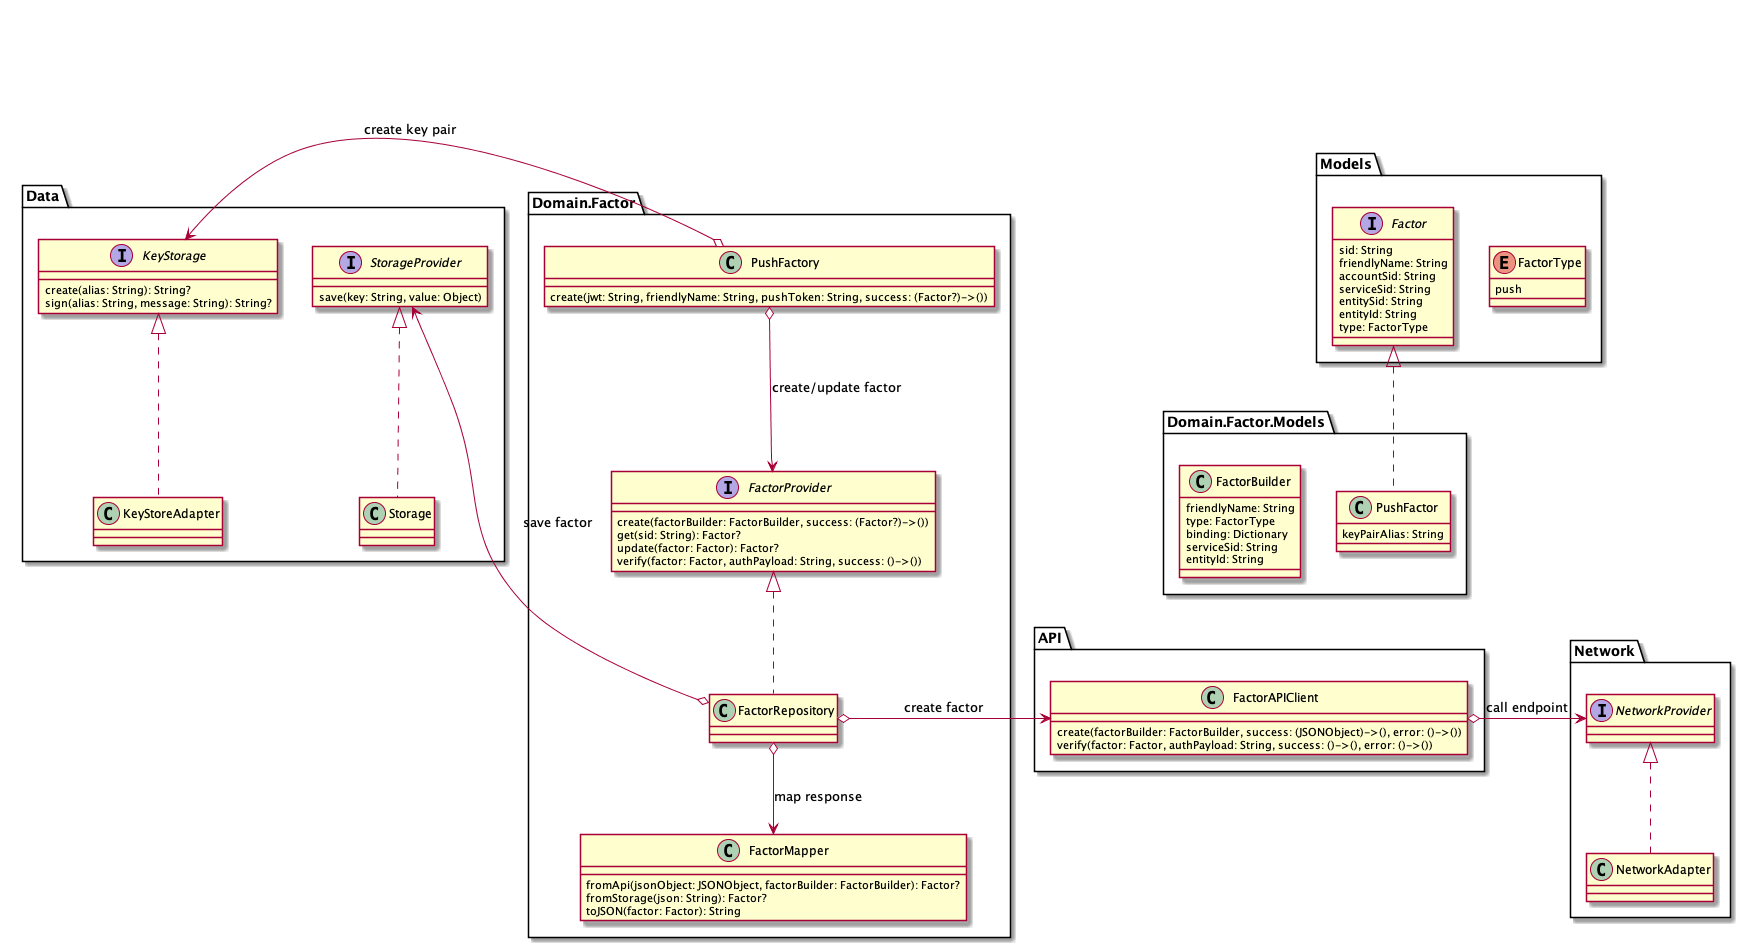

The diagram above was rendered by PlantUML. Its source (embedded in the PNG):
@startuml Create push factor
enum Models.FactorType {
    push
}
interface Models.Factor {
    sid: String
    friendlyName: String
    accountSid: String
    serviceSid: String
    entitySid: String
    entityId: String
    type: FactorType
}
class Domain.Factor.Models.PushFactor implements Models.Factor {
    keyPairAlias: String
}
class Domain.Factor.Models.FactorBuilder {
    friendlyName: String
    type: FactorType
    binding: Dictionary
    serviceSid: String
    entityId: String
}
class Domain.Factor.FactorMapper {
    fromApi(jsonObject: JSONObject, factorBuilder: FactorBuilder): Factor?
    fromStorage(json: String): Factor?
    toJSON(factor: Factor): String
}
class API.FactorAPIClient {
    create(factorBuilder: FactorBuilder, success: (JSONObject)->(), error: ()->())
    verify(factor: Factor, authPayload: String, success: ()->(), error: ()->())
}
class Network.NetworkAdapter implements Network.NetworkProvider {

}
interface Data.StorageProvider {
    save(key: String, value: Object)
}
class Data.Storage implements Data.StorageProvider {

}
interface Data.KeyStorage {
    create(alias: String): String?
    sign(alias: String, message: String): String?
}
class Data.KeyStoreAdapter implements Data.KeyStorage {

}
interface Domain.Factor.FactorProvider {
    create(factorBuilder: FactorBuilder, success: (Factor?)->())
    get(sid: String): Factor?
    update(factor: Factor): Factor?
    verify(factor: Factor, authPayload: String, success: ()->())
}
class Domain.Factor.FactorRepository implements Domain.Factor.FactorProvider {

}
class Domain.Factor.PushFactory {
    create(jwt: String, friendlyName: String, pushToken: String, success: (Factor?)->())
}
Domain.Factor.PushFactory o-left-> Data.KeyStorage: create key pair
Domain.Factor.PushFactory o--> Domain.Factor.FactorProvider: create/update factor
Domain.Factor.FactorRepository o-left-> Data.StorageProvider: save factor
Domain.Factor.FactorRepository o-right-> API.FactorAPIClient: create factor
Domain.Factor.FactorRepository o--> Domain.Factor.FactorMapper: map response
API.FactorAPIClient o-right-> Network.NetworkProvider: call endpoint
@enduml